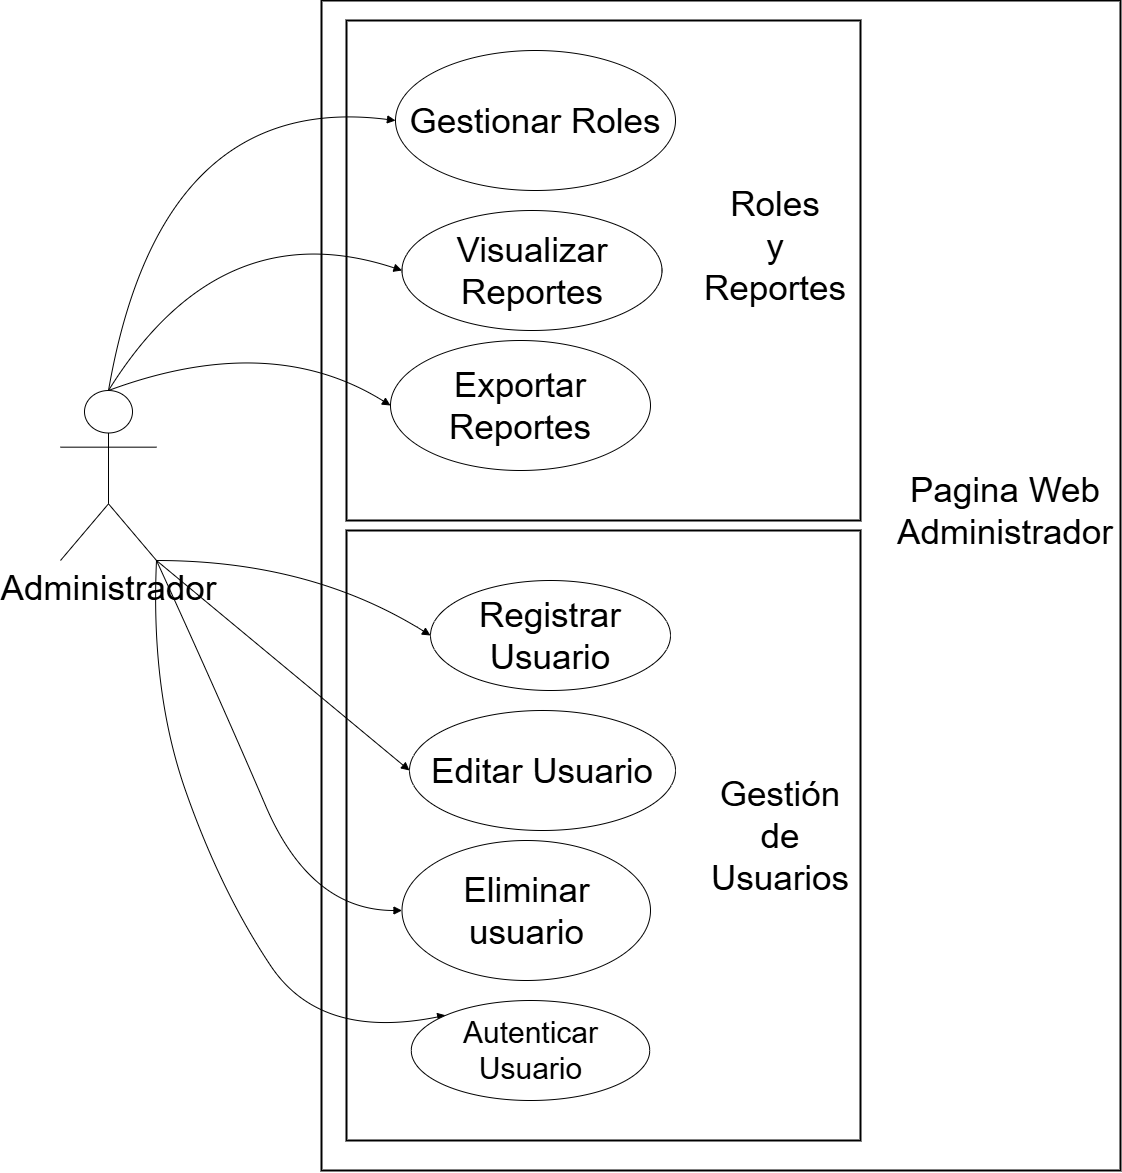

The diagram above was exported from draw.io. Its source (the exported page's mxGraphModel, read from the mxfile embedded in the PNG):
<mxGraphModel dx="1880" dy="1098" grid="1" gridSize="10" guides="1" tooltips="1" connect="1" arrows="1" fold="1" page="1" pageScale="1" pageWidth="827" pageHeight="1169" math="0" shadow="0">
  <root>
    <mxCell id="0" />
    <mxCell id="1" parent="0" />
    <mxCell id="CQZ5bW7BhEo9Y3d4wfPc-23" parent="1" style="whiteSpace=wrap;strokeWidth=2;fontSize=12;" value="" vertex="1">
      <mxGeometry height="1170" width="799" x="371" y="350" as="geometry" />
    </mxCell>
    <mxCell id="CQZ5bW7BhEo9Y3d4wfPc-24" parent="1" style="whiteSpace=wrap;strokeWidth=2;fontSize=22;align=center;" value="                                                                                                                                                                                                                                                                        " vertex="1">
      <mxGeometry height="500" width="514" x="396" y="370" as="geometry" />
    </mxCell>
    <mxCell id="CQZ5bW7BhEo9Y3d4wfPc-25" parent="1" style="whiteSpace=wrap;strokeWidth=2;fontSize=25;align=center;" value="" vertex="1">
      <mxGeometry height="610" width="514" x="396" y="880" as="geometry" />
    </mxCell>
    <mxCell id="CQZ5bW7BhEo9Y3d4wfPc-35" edge="1" parent="1" source="CQZ5bW7BhEo9Y3d4wfPc-43" style="curved=1;startArrow=none;endArrow=block;exitX=1;exitY=1;entryX=0;entryY=0.5;rounded=0;exitDx=0;exitDy=0;exitPerimeter=0;entryDx=0;entryDy=0;" target="HObiezhgc1qRwn39-ddl-6" value="">
      <mxGeometry relative="1" as="geometry">
        <Array as="points">
          <mxPoint x="360" y="910" />
        </Array>
        <mxPoint x="321" y="814.54" as="sourcePoint" />
        <mxPoint x="461" y="989" as="targetPoint" />
      </mxGeometry>
    </mxCell>
    <mxCell id="CQZ5bW7BhEo9Y3d4wfPc-36" edge="1" parent="1" source="CQZ5bW7BhEo9Y3d4wfPc-43" style="curved=1;startArrow=none;endArrow=block;exitX=1;exitY=1;entryX=0;entryY=0;rounded=0;exitDx=0;exitDy=0;exitPerimeter=0;entryDx=0;entryDy=0;" target="HObiezhgc1qRwn39-ddl-9" value="">
      <mxGeometry relative="1" as="geometry">
        <Array as="points">
          <mxPoint x="200" y="1040" />
          <mxPoint x="270" y="1240" />
          <mxPoint x="370" y="1390" />
        </Array>
        <mxPoint x="256.28431372549016" y="841" as="sourcePoint" />
        <mxPoint x="461" y="1159" as="targetPoint" />
      </mxGeometry>
    </mxCell>
    <mxCell id="CQZ5bW7BhEo9Y3d4wfPc-37" edge="1" parent="1" source="CQZ5bW7BhEo9Y3d4wfPc-43" style="curved=1;startArrow=none;endArrow=block;exitX=1;exitY=1;entryX=0;entryY=0.5;rounded=0;exitDx=0;exitDy=0;exitPerimeter=0;entryDx=0;entryDy=0;" target="HObiezhgc1qRwn39-ddl-10" value="">
      <mxGeometry relative="1" as="geometry">
        <Array as="points" />
        <mxPoint x="248.39215686274497" y="841" as="sourcePoint" />
        <mxPoint x="461" y="1329" as="targetPoint" />
      </mxGeometry>
    </mxCell>
    <mxCell id="CQZ5bW7BhEo9Y3d4wfPc-39" edge="1" parent="1" source="CQZ5bW7BhEo9Y3d4wfPc-43" style="curved=1;startArrow=none;endArrow=block;exitX=0.5;exitY=0;entryX=0;entryY=0.5;rounded=0;exitDx=0;exitDy=0;exitPerimeter=0;entryDx=0;entryDy=0;" target="HObiezhgc1qRwn39-ddl-1" value="">
      <mxGeometry relative="1" as="geometry">
        <Array as="points">
          <mxPoint x="210" y="440" />
        </Array>
        <mxPoint x="245.42857142857133" y="787" as="sourcePoint" />
        <mxPoint x="450" y="230" as="targetPoint" />
      </mxGeometry>
    </mxCell>
    <mxCell id="CQZ5bW7BhEo9Y3d4wfPc-40" edge="1" parent="1" source="CQZ5bW7BhEo9Y3d4wfPc-43" style="curved=1;startArrow=none;endArrow=block;exitX=0.5;exitY=0;entryX=0;entryY=0.5;rounded=0;exitDx=0;exitDy=0;exitPerimeter=0;entryDx=0;entryDy=0;" target="HObiezhgc1qRwn39-ddl-2" value="">
      <mxGeometry relative="1" as="geometry">
        <Array as="points">
          <mxPoint x="270" y="560" />
        </Array>
        <mxPoint x="247.07142857142867" y="787" as="sourcePoint" />
        <mxPoint x="560" y="350" as="targetPoint" />
      </mxGeometry>
    </mxCell>
    <mxCell id="CQZ5bW7BhEo9Y3d4wfPc-41" edge="1" parent="1" source="CQZ5bW7BhEo9Y3d4wfPc-43" style="curved=1;startArrow=none;endArrow=block;exitX=0.5;exitY=0;entryX=0;entryY=0.5;rounded=0;exitDx=0;exitDy=0;exitPerimeter=0;entryDx=0;entryDy=0;" target="HObiezhgc1qRwn39-ddl-3" value="">
      <mxGeometry relative="1" as="geometry">
        <Array as="points">
          <mxPoint x="320" y="680" />
        </Array>
        <mxPoint x="253.64285714285734" y="787" as="sourcePoint" />
        <mxPoint x="420" y="490" as="targetPoint" />
      </mxGeometry>
    </mxCell>
    <mxCell id="CQZ5bW7BhEo9Y3d4wfPc-43" parent="1" style="shape=umlActor;verticalLabelPosition=bottom;verticalAlign=top;html=1;outlineConnect=0;" value="&lt;font style=&quot;font-size: 35px;&quot;&gt;Administrador&lt;/font&gt;" vertex="1">
      <mxGeometry height="170" width="96" x="110" y="740" as="geometry" />
    </mxCell>
    <mxCell id="_nUe6kZP2jIOg6oNKPX3-9" parent="1" style="text;html=1;whiteSpace=wrap;strokeColor=none;fillColor=none;align=center;verticalAlign=middle;rounded=0;" value="&lt;font style=&quot;font-size: 35px;&quot;&gt;Pagina Web Administrador&lt;/font&gt;" vertex="1">
      <mxGeometry height="120" width="190" x="960" y="800" as="geometry" />
    </mxCell>
    <mxCell id="_nUe6kZP2jIOg6oNKPX3-10" parent="1" style="text;html=1;whiteSpace=wrap;strokeColor=none;fillColor=none;align=center;verticalAlign=middle;rounded=0;" value="&lt;div style=&quot;&quot;&gt;&lt;span style=&quot;font-size: 35px;&quot;&gt;Gestión&lt;/span&gt;&lt;/div&gt;&lt;div style=&quot;&quot;&gt;&lt;span style=&quot;font-size: 35px;&quot;&gt;de&lt;/span&gt;&lt;/div&gt;&lt;div style=&quot;&quot;&gt;&lt;span style=&quot;font-size: 35px;&quot;&gt;Usuarios&lt;/span&gt;&lt;/div&gt;" vertex="1">
      <mxGeometry height="150" width="210" x="725" y="1110" as="geometry" />
    </mxCell>
    <mxCell id="_nUe6kZP2jIOg6oNKPX3-11" parent="1" style="text;html=1;whiteSpace=wrap;strokeColor=none;fillColor=none;align=center;verticalAlign=middle;rounded=0;" value="&lt;div style=&quot;&quot;&gt;&lt;span style=&quot;font-size: 35px;&quot;&gt;Roles&lt;/span&gt;&lt;/div&gt;&lt;div style=&quot;&quot;&gt;&lt;span style=&quot;font-size: 35px;&quot;&gt;y&lt;/span&gt;&lt;/div&gt;&lt;div style=&quot;&quot;&gt;&lt;span style=&quot;font-size: 35px;&quot;&gt;Reportes&lt;/span&gt;&lt;/div&gt;" vertex="1">
      <mxGeometry height="130" width="200" x="725" y="530" as="geometry" />
    </mxCell>
    <mxCell id="HObiezhgc1qRwn39-ddl-1" parent="1" style="ellipse;whiteSpace=wrap;html=1;" value="&lt;font style=&quot;font-size: 35px;&quot;&gt;Gestionar Roles&lt;/font&gt;" vertex="1">
      <mxGeometry height="140" width="280" x="445" y="400" as="geometry" />
    </mxCell>
    <mxCell id="HObiezhgc1qRwn39-ddl-2" parent="1" style="ellipse;whiteSpace=wrap;html=1;" value="&lt;font style=&quot;font-size: 35px;&quot;&gt;Visualizar Reportes&lt;/font&gt;" vertex="1">
      <mxGeometry height="120" width="260" x="451.5" y="560" as="geometry" />
    </mxCell>
    <mxCell id="HObiezhgc1qRwn39-ddl-3" parent="1" style="ellipse;whiteSpace=wrap;html=1;" value="&lt;font style=&quot;font-size: 35px;&quot;&gt;Exportar Reportes&lt;/font&gt;" vertex="1">
      <mxGeometry height="130" width="260" x="440" y="690" as="geometry" />
    </mxCell>
    <mxCell id="HObiezhgc1qRwn39-ddl-5" parent="1" style="ellipse;whiteSpace=wrap;html=1;" value="&lt;font style=&quot;font-size: 35px;&quot;&gt;Eliminar usuario&lt;/font&gt;" vertex="1">
      <mxGeometry height="140" width="248.5" x="451.5" y="1190" as="geometry" />
    </mxCell>
    <mxCell id="HObiezhgc1qRwn39-ddl-6" parent="1" style="ellipse;whiteSpace=wrap;html=1;" value="&lt;font style=&quot;font-size: 35px;&quot;&gt;Registrar Usuario&lt;/font&gt;" vertex="1">
      <mxGeometry height="110" width="240" x="480" y="930" as="geometry" />
    </mxCell>
    <mxCell id="HObiezhgc1qRwn39-ddl-9" parent="1" style="ellipse;whiteSpace=wrap;html=1;" value="&lt;span style=&quot;font-size: 30px;&quot;&gt;Autenticar Usuario&lt;/span&gt;" vertex="1">
      <mxGeometry height="100" width="238.5" x="460.75" y="1350" as="geometry" />
    </mxCell>
    <mxCell id="HObiezhgc1qRwn39-ddl-10" parent="1" style="ellipse;whiteSpace=wrap;html=1;" value="&lt;font style=&quot;font-size: 35px;&quot;&gt;Editar Usuario&lt;/font&gt;" vertex="1">
      <mxGeometry height="120" width="266" x="459" y="1060" as="geometry" />
    </mxCell>
    <mxCell id="mOvZPU25o2Q0Hj-qfMpw-6" edge="1" parent="1" source="CQZ5bW7BhEo9Y3d4wfPc-43" style="curved=1;startArrow=none;endArrow=block;exitX=1;exitY=1;entryX=0;entryY=0.5;rounded=0;exitDx=0;exitDy=0;exitPerimeter=0;entryDx=0;entryDy=0;" target="HObiezhgc1qRwn39-ddl-5" value="">
      <mxGeometry relative="1" as="geometry">
        <Array as="points">
          <mxPoint x="270" y="1050" />
          <mxPoint x="360" y="1260" />
        </Array>
        <mxPoint x="333" y="930" as="sourcePoint" />
        <mxPoint x="540" y="1545" as="targetPoint" />
      </mxGeometry>
    </mxCell>
  </root>
</mxGraphModel>